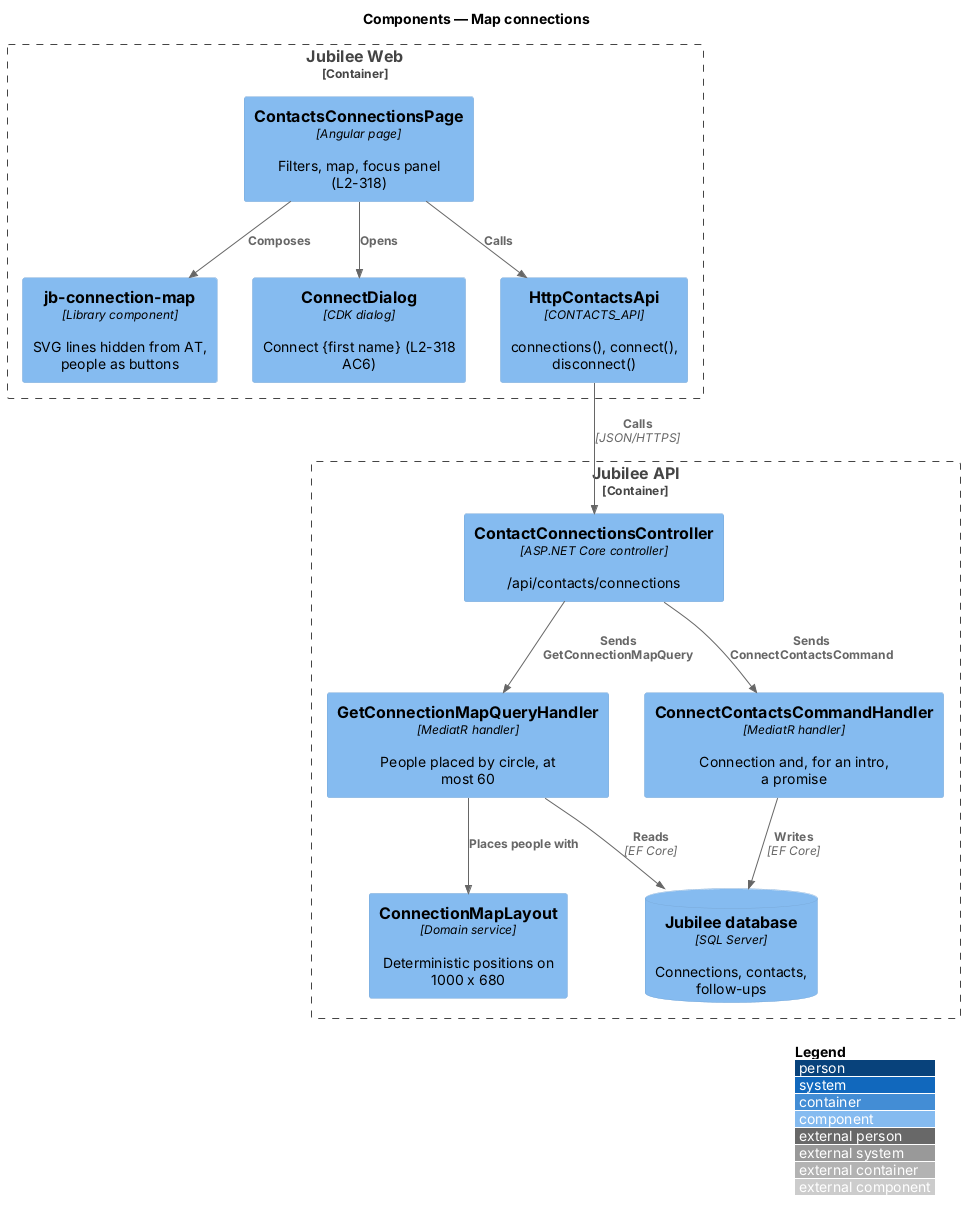

The diagram above was rendered by PlantUML. Its source (embedded in the PNG):
@startuml
!include <C4/C4_Component>
LAYOUT_WITH_LEGEND()
title Components — Map connections

Container_Boundary(web, "Jubilee Web") {
  Component(page, "ContactsConnectionsPage", "Angular page", "Filters, map, focus panel (L2-318)")
  Component(map, "jb-connection-map", "Library component", "SVG lines hidden from AT, people as buttons")
  Component(dialog, "ConnectDialog", "CDK dialog", "Connect {first name} (L2-318 AC6)")
  Component(client, "HttpContactsApi", "CONTACTS_API", "connections(), connect(), disconnect()")
}
Container_Boundary(api, "Jubilee API") {
  Component(ctrl, "ContactConnectionsController", "ASP.NET Core controller", "/api/contacts/connections")
  Component(get, "GetConnectionMapQueryHandler", "MediatR handler", "People placed by circle, at most 60")
  Component(layout, "ConnectionMapLayout", "Domain service", "Deterministic positions on 1000 x 680")
  Component(connect, "ConnectContactsCommandHandler", "MediatR handler", "Connection and, for an intro, a promise")
  ComponentDb(db, "Jubilee database", "SQL Server", "Connections, contacts, follow-ups")
}
Rel(page, map, "Composes")
Rel(page, dialog, "Opens")
Rel(page, client, "Calls")
Rel(client, ctrl, "Calls", "JSON/HTTPS")
Rel(ctrl, get, "Sends GetConnectionMapQuery")
Rel(get, layout, "Places people with")
Rel(ctrl, connect, "Sends ConnectContactsCommand")
Rel(get, db, "Reads", "EF Core")
Rel(connect, db, "Writes", "EF Core")
@enduml